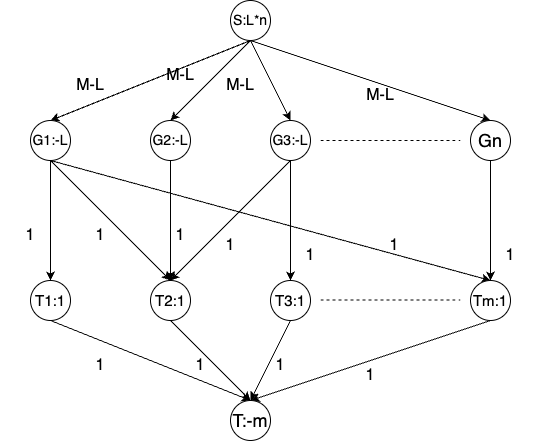

The diagram above was exported from draw.io. Its source (the exported page's mxGraphModel, read from the mxfile embedded in the PNG):
<mxGraphModel dx="634" dy="633" grid="1" gridSize="10" guides="1" tooltips="1" connect="1" arrows="1" fold="1" page="1" pageScale="1" pageWidth="827" pageHeight="1169" math="0" shadow="0">
  <root>
    <mxCell id="0" />
    <mxCell id="1" parent="0" />
    <mxCell id="p0Hfomv713xPUNOVvhSR-1" style="rounded=0;orthogonalLoop=1;jettySize=auto;html=1;exitX=0.5;exitY=1;exitDx=0;exitDy=0;entryX=0.5;entryY=0;entryDx=0;entryDy=0;" edge="1" parent="1" source="p0Hfomv713xPUNOVvhSR-5" target="p0Hfomv713xPUNOVvhSR-9">
      <mxGeometry relative="1" as="geometry" />
    </mxCell>
    <mxCell id="p0Hfomv713xPUNOVvhSR-2" style="rounded=0;orthogonalLoop=1;jettySize=auto;html=1;exitX=0.5;exitY=1;exitDx=0;exitDy=0;entryX=0.5;entryY=0;entryDx=0;entryDy=0;" edge="1" parent="1" source="p0Hfomv713xPUNOVvhSR-5" target="p0Hfomv713xPUNOVvhSR-11">
      <mxGeometry relative="1" as="geometry" />
    </mxCell>
    <mxCell id="p0Hfomv713xPUNOVvhSR-3" style="edgeStyle=none;rounded=0;orthogonalLoop=1;jettySize=auto;html=1;exitX=0.5;exitY=1;exitDx=0;exitDy=0;entryX=0.5;entryY=0;entryDx=0;entryDy=0;" edge="1" parent="1" source="p0Hfomv713xPUNOVvhSR-5" target="p0Hfomv713xPUNOVvhSR-14">
      <mxGeometry relative="1" as="geometry" />
    </mxCell>
    <mxCell id="p0Hfomv713xPUNOVvhSR-4" style="edgeStyle=none;rounded=0;orthogonalLoop=1;jettySize=auto;html=1;exitX=0.5;exitY=1;exitDx=0;exitDy=0;entryX=0.5;entryY=0;entryDx=0;entryDy=0;" edge="1" parent="1" source="p0Hfomv713xPUNOVvhSR-5" target="p0Hfomv713xPUNOVvhSR-16">
      <mxGeometry relative="1" as="geometry" />
    </mxCell>
    <mxCell id="p0Hfomv713xPUNOVvhSR-5" value="&lt;font style=&quot;font-size: 14px;&quot;&gt;S:L*n&lt;/font&gt;" style="ellipse;whiteSpace=wrap;html=1;aspect=fixed;" vertex="1" parent="1">
      <mxGeometry x="280" y="40" width="40" height="40" as="geometry" />
    </mxCell>
    <mxCell id="p0Hfomv713xPUNOVvhSR-6" style="edgeStyle=none;rounded=0;orthogonalLoop=1;jettySize=auto;html=1;exitX=0.5;exitY=1;exitDx=0;exitDy=0;entryX=0.5;entryY=0;entryDx=0;entryDy=0;" edge="1" parent="1" source="p0Hfomv713xPUNOVvhSR-9" target="p0Hfomv713xPUNOVvhSR-18">
      <mxGeometry relative="1" as="geometry" />
    </mxCell>
    <mxCell id="p0Hfomv713xPUNOVvhSR-7" style="edgeStyle=none;rounded=0;orthogonalLoop=1;jettySize=auto;html=1;exitX=0.5;exitY=1;exitDx=0;exitDy=0;entryX=0.5;entryY=0;entryDx=0;entryDy=0;" edge="1" parent="1" source="p0Hfomv713xPUNOVvhSR-9" target="p0Hfomv713xPUNOVvhSR-20">
      <mxGeometry relative="1" as="geometry" />
    </mxCell>
    <mxCell id="p0Hfomv713xPUNOVvhSR-8" style="edgeStyle=none;rounded=0;orthogonalLoop=1;jettySize=auto;html=1;exitX=0.5;exitY=1;exitDx=0;exitDy=0;entryX=0.5;entryY=0;entryDx=0;entryDy=0;" edge="1" parent="1" source="p0Hfomv713xPUNOVvhSR-9" target="p0Hfomv713xPUNOVvhSR-24">
      <mxGeometry relative="1" as="geometry" />
    </mxCell>
    <mxCell id="p0Hfomv713xPUNOVvhSR-9" value="&lt;font style=&quot;font-size: 14px;&quot;&gt;G1:-L&lt;/font&gt;" style="ellipse;whiteSpace=wrap;html=1;aspect=fixed;" vertex="1" parent="1">
      <mxGeometry x="80" y="160" width="40" height="40" as="geometry" />
    </mxCell>
    <mxCell id="p0Hfomv713xPUNOVvhSR-10" style="edgeStyle=none;rounded=0;orthogonalLoop=1;jettySize=auto;html=1;exitX=0.5;exitY=1;exitDx=0;exitDy=0;entryX=0.5;entryY=0;entryDx=0;entryDy=0;" edge="1" parent="1" source="p0Hfomv713xPUNOVvhSR-11" target="p0Hfomv713xPUNOVvhSR-20">
      <mxGeometry relative="1" as="geometry" />
    </mxCell>
    <mxCell id="p0Hfomv713xPUNOVvhSR-11" value="&lt;font style=&quot;font-size: 14px;&quot;&gt;G2:-L&lt;/font&gt;" style="ellipse;whiteSpace=wrap;html=1;aspect=fixed;" vertex="1" parent="1">
      <mxGeometry x="200" y="160" width="40" height="40" as="geometry" />
    </mxCell>
    <mxCell id="p0Hfomv713xPUNOVvhSR-12" style="edgeStyle=none;rounded=0;orthogonalLoop=1;jettySize=auto;html=1;exitX=0.5;exitY=1;exitDx=0;exitDy=0;entryX=0.5;entryY=0;entryDx=0;entryDy=0;" edge="1" parent="1" source="p0Hfomv713xPUNOVvhSR-14" target="p0Hfomv713xPUNOVvhSR-22">
      <mxGeometry relative="1" as="geometry" />
    </mxCell>
    <mxCell id="p0Hfomv713xPUNOVvhSR-13" style="edgeStyle=none;rounded=0;orthogonalLoop=1;jettySize=auto;html=1;exitX=0.5;exitY=1;exitDx=0;exitDy=0;entryX=0.5;entryY=0;entryDx=0;entryDy=0;" edge="1" parent="1" source="p0Hfomv713xPUNOVvhSR-14" target="p0Hfomv713xPUNOVvhSR-20">
      <mxGeometry relative="1" as="geometry" />
    </mxCell>
    <mxCell id="p0Hfomv713xPUNOVvhSR-14" value="&lt;font style=&quot;font-size: 14px;&quot;&gt;G3:-L&lt;/font&gt;" style="ellipse;whiteSpace=wrap;html=1;aspect=fixed;" vertex="1" parent="1">
      <mxGeometry x="320" y="160" width="40" height="40" as="geometry" />
    </mxCell>
    <mxCell id="p0Hfomv713xPUNOVvhSR-15" style="edgeStyle=none;rounded=0;orthogonalLoop=1;jettySize=auto;html=1;exitX=0.5;exitY=1;exitDx=0;exitDy=0;entryX=0.5;entryY=0;entryDx=0;entryDy=0;" edge="1" parent="1" source="p0Hfomv713xPUNOVvhSR-16" target="p0Hfomv713xPUNOVvhSR-24">
      <mxGeometry relative="1" as="geometry" />
    </mxCell>
    <mxCell id="p0Hfomv713xPUNOVvhSR-16" value="&lt;span style=&quot;font-size: 18px;&quot;&gt;Gn&lt;/span&gt;" style="ellipse;whiteSpace=wrap;html=1;aspect=fixed;" vertex="1" parent="1">
      <mxGeometry x="520" y="160" width="40" height="40" as="geometry" />
    </mxCell>
    <mxCell id="p0Hfomv713xPUNOVvhSR-17" style="edgeStyle=none;rounded=0;orthogonalLoop=1;jettySize=auto;html=1;exitX=0.5;exitY=1;exitDx=0;exitDy=0;entryX=0.5;entryY=0;entryDx=0;entryDy=0;" edge="1" parent="1" source="p0Hfomv713xPUNOVvhSR-18" target="p0Hfomv713xPUNOVvhSR-25">
      <mxGeometry relative="1" as="geometry" />
    </mxCell>
    <mxCell id="p0Hfomv713xPUNOVvhSR-18" value="&lt;font style=&quot;font-size: 15px;&quot;&gt;T1:1&lt;/font&gt;" style="ellipse;whiteSpace=wrap;html=1;aspect=fixed;" vertex="1" parent="1">
      <mxGeometry x="80" y="320" width="40" height="40" as="geometry" />
    </mxCell>
    <mxCell id="p0Hfomv713xPUNOVvhSR-19" style="edgeStyle=none;rounded=0;orthogonalLoop=1;jettySize=auto;html=1;exitX=0.5;exitY=1;exitDx=0;exitDy=0;entryX=0.5;entryY=0;entryDx=0;entryDy=0;" edge="1" parent="1" source="p0Hfomv713xPUNOVvhSR-20" target="p0Hfomv713xPUNOVvhSR-25">
      <mxGeometry relative="1" as="geometry" />
    </mxCell>
    <mxCell id="p0Hfomv713xPUNOVvhSR-20" value="&lt;font style=&quot;font-size: 15px;&quot;&gt;T2:1&lt;/font&gt;" style="ellipse;whiteSpace=wrap;html=1;aspect=fixed;" vertex="1" parent="1">
      <mxGeometry x="200" y="320" width="40" height="40" as="geometry" />
    </mxCell>
    <mxCell id="p0Hfomv713xPUNOVvhSR-21" style="edgeStyle=none;rounded=0;orthogonalLoop=1;jettySize=auto;html=1;exitX=0.5;exitY=1;exitDx=0;exitDy=0;entryX=0.5;entryY=0;entryDx=0;entryDy=0;" edge="1" parent="1" source="p0Hfomv713xPUNOVvhSR-22" target="p0Hfomv713xPUNOVvhSR-25">
      <mxGeometry relative="1" as="geometry" />
    </mxCell>
    <mxCell id="p0Hfomv713xPUNOVvhSR-22" value="&lt;font style=&quot;font-size: 15px;&quot;&gt;T3:1&lt;/font&gt;" style="ellipse;whiteSpace=wrap;html=1;aspect=fixed;" vertex="1" parent="1">
      <mxGeometry x="320" y="320" width="40" height="40" as="geometry" />
    </mxCell>
    <mxCell id="p0Hfomv713xPUNOVvhSR-23" style="edgeStyle=none;rounded=0;orthogonalLoop=1;jettySize=auto;html=1;exitX=0.5;exitY=1;exitDx=0;exitDy=0;entryX=0.5;entryY=0;entryDx=0;entryDy=0;" edge="1" parent="1" source="p0Hfomv713xPUNOVvhSR-24" target="p0Hfomv713xPUNOVvhSR-25">
      <mxGeometry relative="1" as="geometry" />
    </mxCell>
    <mxCell id="p0Hfomv713xPUNOVvhSR-24" value="&lt;font style=&quot;font-size: 15px;&quot;&gt;Tm:1&lt;/font&gt;" style="ellipse;whiteSpace=wrap;html=1;aspect=fixed;" vertex="1" parent="1">
      <mxGeometry x="520" y="320" width="40" height="40" as="geometry" />
    </mxCell>
    <mxCell id="p0Hfomv713xPUNOVvhSR-25" value="&lt;font style=&quot;font-size: 18px;&quot;&gt;T:-m&lt;/font&gt;" style="ellipse;whiteSpace=wrap;html=1;aspect=fixed;" vertex="1" parent="1">
      <mxGeometry x="280" y="440" width="40" height="40" as="geometry" />
    </mxCell>
    <mxCell id="p0Hfomv713xPUNOVvhSR-26" value="" style="endArrow=none;dashed=1;html=1;rounded=0;" edge="1" parent="1">
      <mxGeometry width="50" height="50" relative="1" as="geometry">
        <mxPoint x="370" y="180" as="sourcePoint" />
        <mxPoint x="510" y="180" as="targetPoint" />
      </mxGeometry>
    </mxCell>
    <mxCell id="p0Hfomv713xPUNOVvhSR-27" value="" style="endArrow=none;dashed=1;html=1;rounded=0;" edge="1" parent="1">
      <mxGeometry width="50" height="50" relative="1" as="geometry">
        <mxPoint x="370" y="339.5" as="sourcePoint" />
        <mxPoint x="510" y="339.5" as="targetPoint" />
      </mxGeometry>
    </mxCell>
    <mxCell id="p0Hfomv713xPUNOVvhSR-28" value="&lt;font style=&quot;font-size: 16px;&quot;&gt;1&lt;/font&gt;" style="text;html=1;strokeColor=none;fillColor=none;align=center;verticalAlign=middle;whiteSpace=wrap;rounded=0;" vertex="1" parent="1">
      <mxGeometry x="50" y="260" width="60" height="30" as="geometry" />
    </mxCell>
    <mxCell id="p0Hfomv713xPUNOVvhSR-29" value="&lt;font style=&quot;font-size: 16px;&quot;&gt;1&lt;/font&gt;" style="text;html=1;strokeColor=none;fillColor=none;align=center;verticalAlign=middle;whiteSpace=wrap;rounded=0;" vertex="1" parent="1">
      <mxGeometry x="120" y="260" width="60" height="30" as="geometry" />
    </mxCell>
    <mxCell id="p0Hfomv713xPUNOVvhSR-30" value="&lt;font style=&quot;font-size: 16px;&quot;&gt;1&lt;/font&gt;" style="text;html=1;strokeColor=none;fillColor=none;align=center;verticalAlign=middle;whiteSpace=wrap;rounded=0;" vertex="1" parent="1">
      <mxGeometry x="200" y="260" width="60" height="30" as="geometry" />
    </mxCell>
    <mxCell id="p0Hfomv713xPUNOVvhSR-31" value="&lt;font style=&quot;font-size: 16px;&quot;&gt;1&lt;/font&gt;" style="text;html=1;strokeColor=none;fillColor=none;align=center;verticalAlign=middle;whiteSpace=wrap;rounded=0;" vertex="1" parent="1">
      <mxGeometry x="250" y="270" width="60" height="30" as="geometry" />
    </mxCell>
    <mxCell id="p0Hfomv713xPUNOVvhSR-32" value="&lt;font style=&quot;font-size: 16px;&quot;&gt;1&lt;/font&gt;" style="text;html=1;strokeColor=none;fillColor=none;align=center;verticalAlign=middle;whiteSpace=wrap;rounded=0;" vertex="1" parent="1">
      <mxGeometry x="330" y="280" width="60" height="30" as="geometry" />
    </mxCell>
    <mxCell id="p0Hfomv713xPUNOVvhSR-33" value="&lt;font style=&quot;font-size: 16px;&quot;&gt;1&lt;/font&gt;" style="text;html=1;strokeColor=none;fillColor=none;align=center;verticalAlign=middle;whiteSpace=wrap;rounded=0;" vertex="1" parent="1">
      <mxGeometry x="530" y="280" width="60" height="30" as="geometry" />
    </mxCell>
    <mxCell id="p0Hfomv713xPUNOVvhSR-34" value="&lt;font style=&quot;font-size: 16px;&quot;&gt;1&lt;/font&gt;" style="text;html=1;strokeColor=none;fillColor=none;align=center;verticalAlign=middle;whiteSpace=wrap;rounded=0;" vertex="1" parent="1">
      <mxGeometry x="414" y="270" width="60" height="30" as="geometry" />
    </mxCell>
    <mxCell id="p0Hfomv713xPUNOVvhSR-35" value="&lt;font style=&quot;font-size: 16px;&quot;&gt;1&lt;/font&gt;" style="text;html=1;strokeColor=none;fillColor=none;align=center;verticalAlign=middle;whiteSpace=wrap;rounded=0;" vertex="1" parent="1">
      <mxGeometry x="120" y="390" width="60" height="30" as="geometry" />
    </mxCell>
    <mxCell id="p0Hfomv713xPUNOVvhSR-40" value="&lt;font style=&quot;font-size: 16px;&quot;&gt;M-L&lt;/font&gt;" style="text;html=1;strokeColor=none;fillColor=none;align=center;verticalAlign=middle;whiteSpace=wrap;rounded=0;" vertex="1" parent="1">
      <mxGeometry x="200" y="100" width="60" height="30" as="geometry" />
    </mxCell>
    <mxCell id="p0Hfomv713xPUNOVvhSR-45" value="&lt;font style=&quot;font-size: 16px;&quot;&gt;M-L&lt;/font&gt;" style="text;html=1;strokeColor=none;fillColor=none;align=center;verticalAlign=middle;whiteSpace=wrap;rounded=0;" vertex="1" parent="1">
      <mxGeometry x="110" y="110" width="60" height="30" as="geometry" />
    </mxCell>
    <mxCell id="p0Hfomv713xPUNOVvhSR-46" value="&lt;font style=&quot;font-size: 16px;&quot;&gt;M-L&lt;/font&gt;" style="text;html=1;strokeColor=none;fillColor=none;align=center;verticalAlign=middle;whiteSpace=wrap;rounded=0;" vertex="1" parent="1">
      <mxGeometry x="260" y="110" width="60" height="30" as="geometry" />
    </mxCell>
    <mxCell id="p0Hfomv713xPUNOVvhSR-47" value="&lt;font style=&quot;font-size: 16px;&quot;&gt;M-L&lt;/font&gt;" style="text;html=1;strokeColor=none;fillColor=none;align=center;verticalAlign=middle;whiteSpace=wrap;rounded=0;" vertex="1" parent="1">
      <mxGeometry x="400" y="120" width="60" height="30" as="geometry" />
    </mxCell>
    <mxCell id="p0Hfomv713xPUNOVvhSR-48" value="&lt;font style=&quot;font-size: 16px;&quot;&gt;1&lt;/font&gt;" style="text;html=1;strokeColor=none;fillColor=none;align=center;verticalAlign=middle;whiteSpace=wrap;rounded=0;" vertex="1" parent="1">
      <mxGeometry x="220" y="390" width="60" height="30" as="geometry" />
    </mxCell>
    <mxCell id="p0Hfomv713xPUNOVvhSR-49" value="&lt;font style=&quot;font-size: 16px;&quot;&gt;1&lt;/font&gt;" style="text;html=1;strokeColor=none;fillColor=none;align=center;verticalAlign=middle;whiteSpace=wrap;rounded=0;" vertex="1" parent="1">
      <mxGeometry x="300" y="390" width="60" height="30" as="geometry" />
    </mxCell>
    <mxCell id="p0Hfomv713xPUNOVvhSR-50" value="&lt;font style=&quot;font-size: 16px;&quot;&gt;1&lt;/font&gt;" style="text;html=1;strokeColor=none;fillColor=none;align=center;verticalAlign=middle;whiteSpace=wrap;rounded=0;" vertex="1" parent="1">
      <mxGeometry x="390" y="400" width="60" height="30" as="geometry" />
    </mxCell>
  </root>
</mxGraphModel>